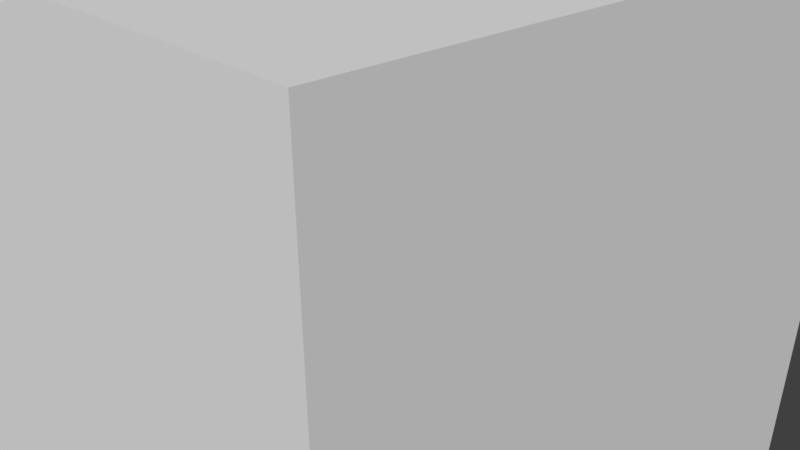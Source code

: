 # Source: MazeParts.blend  (saved by Blender 2.79.0; exported with 4.5.12 LTS)
import bpy
from mathutils import Matrix  # noqa: F401  (used for matrix-valued properties, if any)

bpy.ops.wm.read_factory_settings(use_empty=True)
scene = bpy.context.scene
scene.name = 'Scene'

# ---- collections
col_collection_1 = bpy.data.collections.new('Collection 1'); scene.collection.children.link(col_collection_1)

# ---- world
world_world = bpy.data.worlds.new('World'); scene.world = world_world
world_world.color = (0.05088, 0.05088, 0.05088)
world_world.use_sun_shadow = False
world_world.sun_shadow_jitter_overblur = 0.0
world_world.cycles.sampling_method = 'MANUAL'

# ---- cameras
cam_camera = bpy.data.cameras.new('Camera')
cam_camera.clip_end = 100.0
cam_camera.lens = 35.0
cam_camera.sensor_width = 32.0
cam_camera.sensor_height = 18.0
cam_camera.ortho_scale = 7.314
cam_camera.dof.focus_distance = 0.0
cam_camera.dof.aperture_fstop = 128.0

# ---- meshes
me_cube = bpy.data.meshes.new('Cube')
me_cube.from_pydata([(-1.0, -2.0, -1.0), (-1.0, -2.0, 1.0), (-1.0, 0.0, -1.0), (-1.0, 0.0, 1.0), (1.0, -2.0, -1.0), (1.0, -2.0, 1.0), (1.0, 0.0, -1.0), (1.0, 0.0, 1.0)], [], [(0, 1, 3, 2), (2, 3, 7, 6), (6, 7, 5, 4), (4, 5, 1, 0), (2, 6, 4, 0), (7, 3, 1, 5)])
me_cube.use_remesh_preserve_volume = False
me_cube.use_remesh_preserve_attributes = False
me_cube.use_mirror_vertex_groups = False
me_cube.update()
me_cube_008 = bpy.data.meshes.new('Cube.008')
me_cube_008.from_pydata([(0.1917, 0.475, -2.533e-07), (0.1917, 0.25, -2.533e-07), (0.475, 0.25, 0.05833), (0.25, 0.475, 0.0), (0.25, 0.475, 0.05833), (0.1917, 0.25, 0.05833), (0.25, 0.25, 0.05833), (0.25, 0.1917, 0.05833), (0.25, 0.1917, -0.225), (0.25, 0.25, -0.225), (0.1917, 0.25, -0.225), (0.1917, 0.1917, -0.225), (0.475, 0.25, -2.533e-07), (0.475, 0.1917, -2.533e-07), (0.475, 0.1917, 0.05833), (0.475, 0.1917, -0.225), (0.475, 0.25, -0.225), (0.475, 0.475, 0.05833), (0.1917, 0.475, 0.05833), (0.25, 0.475, -0.225), (0.1917, 0.475, -0.225), (0.475, 0.475, -2.533e-07), (0.475, 0.475, -0.225), (0.25, 0.1917, -2.384e-07), (0.1917, 0.1917, -2.384e-07)], [], [(6, 2, 17, 4), (24, 1, 10, 11), (12, 16, 22, 21), (9, 10, 20, 19), (6, 7, 14, 2), (10, 9, 8, 11), (12, 2, 14, 13), (12, 13, 15, 16), (2, 12, 21, 17), (8, 9, 16, 15), (0, 3, 19, 20), (3, 4, 17, 21), (0, 18, 4, 3), (19, 3, 21, 22), (10, 1, 0, 20), (16, 9, 19, 22), (5, 6, 4, 18), (1, 5, 18, 0), (8, 15, 13, 23), (11, 8, 23, 24), (13, 14, 7, 23)])
me_cube_008.use_remesh_preserve_volume = False
me_cube_008.use_remesh_preserve_attributes = False
me_cube_008.use_mirror_vertex_groups = False
me_cube_008.update()
me_cube_007 = bpy.data.meshes.new('Cube.007')
me_cube_007.from_pydata([(0.25, 0.1917, 0.05833), (0.25, -0.1917, 0.05833), (0.1917, -0.1917, -0.225), (0.1917, 0.1917, -0.225), (0.475, 0.1917, -2.533e-07), (0.475, -0.1917, -2.533e-07), (0.475, 0.1917, 0.05833), (0.475, -0.1917, 0.05833), (0.25, 0.1917, -2.384e-07), (0.1917, 0.1917, -2.384e-07), (0.1917, -0.1917, -2.384e-07), (0.25, -0.1917, -2.533e-07), (0.475, -0.1917, -0.225), (0.25, -0.1917, -0.225), (0.25, 0.1917, -0.225), (0.475, 0.1917, -0.225)], [], [(3, 14, 13, 2), (10, 9, 3, 2), (4, 6, 7, 5), (4, 5, 12, 15), (0, 1, 7, 6), (15, 14, 8, 4), (14, 3, 9, 8), (6, 4, 8, 0), (13, 12, 5, 11), (2, 13, 11, 10), (5, 7, 1, 11), (12, 13, 14, 15)])
me_cube_007.use_remesh_preserve_volume = False
me_cube_007.use_remesh_preserve_attributes = False
me_cube_007.use_mirror_vertex_groups = False
me_cube_007.update()
me_cube_006 = bpy.data.meshes.new('Cube.006')
me_cube_006.from_pydata([(0.25, -0.3083, -2.533e-07), (0.1917, -0.3083, -2.533e-07), (0.25, -0.25, 0.05833), (0.25, -0.1917, 0.05833), (0.25, -0.3083, 0.05833), (0.25, -0.3083, -0.225), (0.25, -0.25, -0.225), (0.1917, -0.25, -0.225), (0.25, -0.1917, -0.225), (0.1917, -0.1917, -0.225), (0.1917, -0.3083, -0.225), (0.475, -0.3083, -2.533e-07), (0.475, -0.25, -2.533e-07), (0.475, -0.25, 0.05833), (0.475, -0.1917, -0.225), (0.475, -0.1917, -2.533e-07), (0.475, -0.25, -0.225), (0.475, -0.1917, 0.05833), (0.475, -0.3083, -0.225), (0.475, -0.3083, 0.05833), (0.1917, -0.1917, -2.384e-07), (0.25, -0.1917, -2.533e-07), (0.1917, -0.25, -2.384e-07)], [], [(2, 4, 19, 13), (0, 1, 10, 5), (4, 0, 11, 19), (3, 2, 13, 17), (9, 8, 6, 7), (7, 6, 5, 10), (5, 6, 16, 18), (0, 5, 18, 11), (15, 12, 16, 14), (12, 13, 19, 11), (15, 17, 13, 12), (12, 11, 18, 16), (6, 8, 14, 16), (14, 8, 21, 15), (8, 9, 20, 21), (17, 15, 21, 3), (7, 10, 1, 22), (9, 7, 22, 20)])
me_cube_006.use_remesh_preserve_volume = False
me_cube_006.use_remesh_preserve_attributes = False
me_cube_006.use_mirror_vertex_groups = False
me_cube_006.update()
me_cube_005 = bpy.data.meshes.new('Cube.005')
me_cube_005.from_pydata([(-0.1917, -0.3083, -2.533e-07), (0.1917, -0.3083, -2.533e-07), (0.1917, -0.25, -0.225), (-0.1917, -0.25, -0.225), (-0.1917, -0.1917, -0.225), (0.1917, -0.1917, -0.225), (-0.1917, -0.3083, -0.225), (0.1917, -0.3083, -0.225), (0.1917, -0.25, -2.384e-07), (-0.1917, -0.25, -2.384e-07), (-0.1917, -0.1917, -2.384e-07), (0.1917, -0.1917, -2.384e-07)], [], [(1, 0, 6, 7), (5, 2, 3, 4), (2, 7, 6, 3), (10, 11, 5, 4), (3, 6, 0, 9), (2, 5, 11, 8), (7, 2, 8, 1), (4, 3, 9, 10)])
me_cube_005.use_remesh_preserve_volume = False
me_cube_005.use_remesh_preserve_attributes = False
me_cube_005.use_mirror_vertex_groups = False
me_cube_005.update()
me_cube_004 = bpy.data.meshes.new('Cube.004')
me_cube_004.from_pydata([(-0.25, -0.1917, -0.225), (-0.3083, -0.25, -2.533e-07), (-0.25, -0.1917, -2.533e-07), (-0.3083, -0.1917, -2.533e-07), (-0.25, -0.3083, -2.533e-07), (-0.3083, -0.3083, -2.533e-07), (-0.1917, -0.3083, -2.533e-07), (-0.1917, -0.25, -0.225), (-0.1917, -0.1917, -0.225), (-0.1917, -0.3083, -0.225), (-0.25, -0.25, -0.225), (-0.3083, -0.25, -0.225), (-0.3083, -0.1917, -0.225), (-0.25, -0.3083, -0.225), (-0.3083, -0.3083, -0.225), (-0.1917, -0.25, -2.384e-07), (-0.1917, -0.1917, -2.384e-07)], [], [(2, 16, 8, 0), (3, 2, 0, 12), (5, 1, 11, 14), (12, 0, 10, 11), (0, 8, 7, 10), (10, 7, 9, 13), (11, 10, 13, 14), (6, 4, 13, 9), (4, 5, 14, 13), (1, 3, 12, 11), (9, 7, 15, 6), (7, 8, 16, 15)])
me_cube_004.use_remesh_preserve_volume = False
me_cube_004.use_remesh_preserve_attributes = False
me_cube_004.use_mirror_vertex_groups = False
me_cube_004.update()
me_cube_003 = bpy.data.meshes.new('Cube.003')
me_cube_003.from_pydata([(-0.1447, 0.1447, -5.215e-08), (-0.1447, -0.1447, -5.215e-08), (0.1447, 0.1447, -5.215e-08), (0.1447, -0.1447, -5.215e-08), (-0.1447, 0.1447, -0.025), (-0.1447, -0.1447, -0.025), (0.1447, 0.1447, -0.025), (0.1447, -0.1447, -0.025)], [], [(3, 1, 5, 7), (6, 7, 5, 4), (2, 3, 7, 6), (0, 2, 6, 4), (1, 0, 4, 5)])
me_cube_003.use_remesh_preserve_volume = False
me_cube_003.use_remesh_preserve_attributes = False
me_cube_003.use_mirror_vertex_groups = False
me_cube_003.update()
me_cube_002 = bpy.data.meshes.new('Cube.002')
me_cube_002.from_pydata([], [], [])
me_cube_002.use_remesh_preserve_volume = False
me_cube_002.use_remesh_preserve_attributes = False
me_cube_002.use_mirror_vertex_groups = False
me_cube_002.update()
me_cube_001 = bpy.data.meshes.new('Cube.001')
me_cube_001.from_pydata([(-1.0, -1.0, -1.0), (-1.0, -1.0, 1.0), (-1.0, 1.0, -1.0), (-1.0, 1.0, 1.0), (1.0, -1.0, -1.0), (1.0, -1.0, 1.0), (1.0, 1.0, 1.0), (0.5, 1.0, -1.0), (0.0, 1.0, -1.0), (-0.5, 1.0, -1.0), (-0.5, 1.0, 1.0), (0.0, 1.0, 1.0), (0.5, 1.0, 1.0), (-0.5, -1.0, -1.0), (0.0, -1.0, -1.0), (0.5, -1.0, -1.0), (0.5, -1.0, 1.0), (0.0, -1.0, 1.0), (-0.5, -1.0, 1.0), (-1.0, 0.5, -1.0), (-1.0, 0.0, -1.0), (-1.0, -0.5, -1.0), (-1.0, -0.5, 1.0), (-1.0, 0.0, 1.0), (-1.0, 0.5, 1.0), (1.0, -0.5, -1.0), (1.0, 0.0, -1.0), (1.0, 0.5, 1.0), (1.0, 0.0, 1.0), (1.0, -0.5, 1.0), (0.5, 0.5, 1.0), (0.5, 0.0, 1.0), (0.5, -0.5, 1.0), (0.0, 0.5, 1.0), (0.0, 0.0, 1.0), (0.0, -0.5, 1.0), (-0.5, 0.5, 1.0), (-0.5, 0.0, 1.0), (-0.5, -0.5, 1.0), (-0.5, 0.5, -1.0), (-0.5, 0.0, -1.0), (-0.5, -0.5, -1.0), (0.0, 0.5, -1.0), (0.0, 0.0, -1.0), (0.0, -0.5, -1.0), (0.5, 0.0, -1.0), (0.5, -0.5, -1.0), (-1.0, -1.0, -0.5), (-1.0, -1.0, 0.0), (-1.0, -1.0, 0.5), (-1.0, 1.0, 0.5), (-1.0, 1.0, 0.0), (-1.0, 1.0, -0.5), (1.0, 1.0, 0.5), (1.0, 1.0, 0.0), (1.0, 1.0, -0.5), (1.0, -1.0, 0.5), (1.0, -1.0, 0.0), (1.0, -1.0, -0.5), (0.5, -1.0, 0.5), (0.5, -1.0, 0.0), (0.5, -1.0, -0.5), (0.0, -1.0, 0.5), (0.0, -1.0, 0.0), (0.0, -1.0, -0.5), (-0.5, -1.0, 0.5), (-0.5, -1.0, 0.0), (-0.5, -1.0, -0.5), (-0.5, 1.0, 0.5), (-0.5, 1.0, 0.0), (-0.5, 1.0, -0.5), (0.0, 1.0, 0.5), (0.0, 1.0, 0.0), (0.0, 1.0, -0.5), (0.5, 1.0, 0.5), (0.5, 1.0, 0.0), (0.5, 1.0, -0.5), (1.0, 0.5, 0.5), (1.0, 0.5, 0.0), (1.0, 0.5, -0.5), (1.0, 0.0, 0.5), (1.0, 0.0, 0.0), (1.0, 0.0, -0.5), (1.0, -0.5, 0.5), (1.0, -0.5, 0.0), (1.0, -0.5, -0.5), (-1.0, -0.5, 0.5), (-1.0, -0.5, 0.0), (-1.0, -0.5, -0.5), (-1.0, 0.0, 0.5), (-1.0, 0.0, 0.0), (-1.0, 0.0, -0.5), (-1.0, 0.5, 0.5), (-1.0, 0.5, 0.0), (-1.0, 0.5, -0.5), (-0.08333, 1.0, -1.0), (0.08333, -0.5, 1.0), (-0.4167, 1.0, -1.0), (-0.4167, 1.0, 1.0), (0.4167, 0.0, 1.0), (-0.08333, 1.0, 1.0), (-0.4167, -1.0, -1.0), (0.08333, 0.0, 1.0), (0.4167, 0.5, 1.0), (-0.08333, -1.0, -1.0), (-0.08333, -1.0, 1.0), (-0.4167, -1.0, 1.0), (-0.08333, 0.5, -1.0), (0.08333, 0.5, 1.0), (0.08333, -0.5, -1.0), (-0.4167, 0.5, -1.0), (-0.08333, 0.0, -1.0), (0.4167, -0.5, -1.0), (-0.4167, 0.0, -1.0), (-0.08333, -0.5, -1.0), (0.08333, 0.0, -1.0), (-0.4167, -0.5, -1.0), (-0.4167, 0.5, 1.0), (0.4167, 0.0, -1.0), (0.08333, 0.5, -1.0), (-0.08333, 0.5, 1.0), (-0.4167, 0.0, 1.0), (-0.08333, 0.0, 1.0), (-0.4167, -0.5, 1.0), (0.4167, 0.5, -1.0), (0.08333, -1.0, 1.0), (-0.08333, -0.5, 1.0), (-0.4167, 1.0, -0.5), (0.4167, -1.0, 1.0), (-0.08333, 1.0, -0.5), (-0.4167, 1.0, 0.0), (0.4167, -1.0, -1.0), (-0.08333, 1.0, 0.0), (-0.4167, 1.0, 0.5), (0.08333, -1.0, -1.0), (0.4167, 1.0, 1.0), (-0.08333, 1.0, 0.5), (-0.08333, -1.0, -0.5), (-0.4167, -1.0, -0.5), (-0.08333, -1.0, 0.0), (0.08333, 1.0, 1.0), (0.08333, 1.0, -1.0), (-0.4167, -1.0, 0.0), (-0.08333, -1.0, 0.5), (0.4167, 1.0, -1.0), (-0.4167, -1.0, 0.5), (0.4167, -0.5, 1.0), (0.08333, 1.0, -0.5), (0.4167, 1.0, -0.5), (0.08333, 1.0, 0.0), (0.4167, 1.0, 0.0), (0.08333, 1.0, 0.5), (0.4167, 1.0, 0.5), (0.4167, -1.0, -0.5), (0.08333, -1.0, -0.5), (0.4167, -1.0, 0.0), (0.08333, -1.0, 0.0), (0.4167, -1.0, 0.5), (0.08333, -1.0, 0.5), (0.5833, 1.0, 1.0), (-0.9167, -0.5, 1.0), (0.9167, 1.0, 1.0), (0.5833, -1.0, -1.0), (-0.5833, 0.0, 1.0), (0.5, 0.9167, -1.0), (0.0, 0.5833, -1.0), (0.9167, -1.0, -1.0), (0.9167, 1.0, -1.0), (-0.9167, 0.0, 1.0), (-0.5833, 0.5, 1.0), (0.5833, 1.0, -1.0), (0.9167, -1.0, 1.0), (0.0, 0.9167, -1.0), (0.5833, -1.0, 1.0), (0.5833, 0.5, 1.0), (-0.9167, 0.5, 1.0), (-0.9167, -0.5, -1.0), (-0.5, 0.5833, -1.0), (0.9167, 0.5, 1.0), (0.5833, 0.0, 1.0), (-0.5833, -0.5, -1.0), (0.9167, 0.0, 1.0), (0.5833, -0.5, 1.0), (-0.9167, 0.0, -1.0), (-0.5, 0.9167, -1.0), (0.9167, -0.5, 1.0), (-0.5, 0.5833, 1.0), (-0.5833, 0.0, -1.0), (-0.9167, 0.5, -1.0), (0.5833, 0.5, -1.0), (0.9167, 0.0, -1.0), (0.5833, 0.0, -1.0), (0.9167, -0.5, -1.0), (-0.5833, 0.5, -1.0), (-0.5833, -1.0, -1.0), (-0.5, 0.9167, 1.0), (0.5833, -0.5, -1.0), (0.9167, -1.0, -0.5), (0.0, 0.5833, 1.0), (-0.9167, -1.0, -1.0), (0.5833, -1.0, -0.5), (0.9167, -1.0, 0.0), (-0.5833, 1.0, 1.0), (0.5833, -1.0, 0.0), (0.9167, -1.0, 0.5), (0.0, 0.9167, 1.0), (-0.9167, 1.0, 1.0), (-0.9167, -1.0, 1.0), (0.5833, -1.0, 0.5), (0.5833, 1.0, -0.5), (0.5, 0.5833, 1.0), (0.9167, 1.0, -0.5), (0.5833, 1.0, 0.0), (-0.5833, -1.0, 1.0), (-0.9167, 1.0, -1.0), (0.9167, 1.0, 0.0), (0.5833, 1.0, 0.5), (0.5, 0.9167, 1.0), (1.0, 0.5833, 1.0), (-0.5833, 1.0, -1.0), (0.9167, 1.0, 0.5), (-0.5833, -0.5, 1.0), (-0.9167, 1.0, -0.5), (1.0, 0.9167, 1.0), (-0.5833, 1.0, -0.5), (-0.9167, 1.0, 0.0), (-1.0, 0.5833, -1.0), (-0.5833, 1.0, 0.0), (-0.9167, 1.0, 0.5), (-1.0, 0.9167, -1.0), (-0.5833, 1.0, 0.5), (-0.5833, -1.0, -0.5), (-0.9167, -1.0, -0.5), (-0.5833, -1.0, 0.0), (-1.0, 0.9167, 1.0), (-0.9167, -1.0, 0.0), (-0.5833, -1.0, 0.5), (-1.0, 0.5833, 1.0), (-0.9167, -1.0, 0.5), (0.5, 0.5833, -1.0), (1.0, 0.9167, -0.5), (1.0, 0.5833, -0.5), (1.0, 0.9167, 0.0), (1.0, 0.5833, 0.0), (1.0, 0.9167, 0.5), (1.0, 0.5833, 0.5), (-1.0, 0.5833, -0.5), (-1.0, 0.9167, -0.5), (-1.0, 0.5833, 0.0), (-1.0, 0.9167, 0.0), (-1.0, 0.5833, 0.5), (-1.0, 0.9167, 0.5), (-0.08333, 0.9167, 1.0), (-0.08333, 0.5833, 1.0), (-0.4167, 0.9167, 1.0), (-0.4167, 0.5833, 1.0), (-0.4167, 0.9167, -1.0), (-0.4167, 0.5833, -1.0), (-0.08333, 0.9167, -1.0), (-0.08333, 0.5833, -1.0), (0.4167, 0.9167, 1.0), (0.4167, 0.5833, 1.0), (0.08333, 0.9167, 1.0), (0.08333, 0.5833, 1.0), (0.08333, 0.9167, -1.0), (0.08333, 0.5833, -1.0), (0.4167, 0.9167, -1.0), (0.4167, 0.5833, -1.0), (0.5833, 0.9167, -1.0), (0.5833, 0.5833, -1.0), (0.9167, 0.9167, -1.0), (0.9167, 0.9167, 1.0), (0.9167, 0.5833, 1.0), (0.5833, 0.9167, 1.0), (0.5833, 0.5833, 1.0), (-0.5833, 0.9167, 1.0), (-0.5833, 0.5833, 1.0), (-0.9167, 0.9167, 1.0), (-0.9167, 0.5833, 1.0), (-0.9167, 0.9167, -1.0), (-0.9167, 0.5833, -1.0), (-0.5833, 0.9167, -1.0), (-0.5833, 0.5833, -1.0), (-1.0, 0.4167, -1.0), (-0.08333, -0.08333, -1.0), (-0.4167, -0.4167, -1.0), (-1.0, 0.08333, -1.0), (-1.0, 0.08333, 1.0), (-0.4167, -0.08333, -1.0), (-1.0, 0.4167, 1.0), (1.0, 0.08333, -1.0), (-0.4167, -0.4167, 1.0), (1.0, 0.4167, -1.0), (1.0, 0.4167, 1.0), (-0.4167, -0.08333, 1.0), (-0.08333, -0.4167, 1.0), (1.0, 0.08333, 1.0), (0.5, 0.4167, 1.0), (0.5, 0.08333, 1.0), (0.0, 0.4167, 1.0), (-0.08333, -0.08333, 1.0), (1.0, -0.4167, 0.5), (0.0, 0.08333, 1.0), (-0.5, 0.4167, 1.0), (1.0, -0.08333, 0.5), (-0.5, 0.08333, 1.0), (-0.5, 0.4167, -1.0), (1.0, -0.4167, 0.0), (-0.5, 0.08333, -1.0), (0.0, 0.4167, -1.0), (1.0, -0.08333, 0.0), (1.0, -0.4167, -0.5), (0.0, 0.08333, -1.0), (0.5, 0.4167, -1.0), (0.5, 0.08333, -1.0), (-1.0, 0.08333, -0.5), (1.0, -0.08333, -0.5), (-1.0, -0.08333, 0.5), (-1.0, 0.4167, -0.5), (-1.0, 0.08333, 0.0), (-1.0, -0.4167, 0.5), (-1.0, 0.4167, 0.0), (-1.0, 0.08333, 0.5), (-1.0, -0.08333, 0.0), (-1.0, 0.4167, 0.5), (1.0, 0.4167, -0.5), (-1.0, -0.4167, 0.0), (-1.0, -0.08333, -0.5), (1.0, 0.08333, -0.5), (1.0, 0.4167, 0.0), (1.0, 0.08333, 0.0), (1.0, 0.4167, 0.5), (-1.0, -0.4167, -0.5), (0.5, -0.4167, -1.0), (1.0, 0.08333, 0.5), (-0.08333, 0.4167, 1.0), (0.5, -0.08333, -1.0), (-0.08333, 0.08333, 1.0), (-0.4167, 0.4167, 1.0), (0.0, -0.4167, -1.0), (-0.4167, 0.08333, 1.0), (-0.4167, 0.4167, -1.0), (0.0, -0.08333, -1.0), (-0.5, -0.4167, -1.0), (-0.4167, 0.08333, -1.0), (-0.08333, 0.4167, -1.0), (-0.08333, 0.08333, -1.0), (0.4167, 0.4167, 1.0), (-0.5, -0.08333, -1.0), (-0.5, -0.4167, 1.0), (0.4167, 0.08333, 1.0), (0.08333, 0.4167, 1.0), (-0.5, -0.08333, 1.0), (0.08333, 0.08333, 1.0), (0.08333, 0.4167, -1.0), (0.0, -0.4167, 1.0), (0.08333, 0.08333, -1.0), (0.4167, 0.4167, -1.0), (0.0, -0.08333, 1.0), (0.5, -0.4167, 1.0), (0.4167, 0.08333, -1.0), (0.5833, 0.4167, -1.0), (0.5833, 0.08333, -1.0), (0.9167, 0.4167, -1.0), (0.5, -0.08333, 1.0), (1.0, -0.4167, 1.0), (0.9167, 0.08333, -1.0), (0.9167, 0.4167, 1.0), (1.0, -0.08333, 1.0), (0.9167, 0.08333, 1.0), (0.5833, 0.4167, 1.0), (1.0, -0.08333, -1.0), (0.5833, 0.08333, 1.0), (-0.5833, 0.4167, 1.0), (1.0, -0.4167, -1.0), (-1.0, -0.08333, 1.0), (-0.5833, 0.08333, 1.0), (-0.9167, 0.4167, 1.0), (-0.9167, 0.08333, 1.0), (-0.9167, 0.4167, -1.0), (-1.0, -0.4167, 1.0), (-1.0, -0.4167, -1.0), (-0.9167, 0.08333, -1.0), (-0.5833, 0.4167, -1.0), (-1.0, -0.08333, -1.0), (-0.5833, 0.08333, -1.0), (-0.08333, -0.4167, -1.0), (0.4167, -0.08333, 1.0), (0.4167, -0.4167, 1.0), (0.08333, -0.08333, 1.0), (0.08333, -0.4167, 1.0), (0.08333, -0.08333, -1.0), (0.08333, -0.4167, -1.0), (0.4167, -0.08333, -1.0), (0.4167, -0.4167, -1.0), (0.5833, -0.08333, -1.0), (0.5833, -0.4167, -1.0), (0.9167, -0.08333, -1.0), (0.9167, -0.4167, -1.0), (0.9167, -0.08333, 1.0), (0.9167, -0.4167, 1.0), (0.5833, -0.08333, 1.0), (0.5833, -0.4167, 1.0), (-0.5833, -0.08333, 1.0), (-0.5833, -0.4167, 1.0), (-0.9167, -0.08333, 1.0), (-0.9167, -0.4167, 1.0), (-0.9167, -0.08333, -1.0), (-0.9167, -0.4167, -1.0), (-0.5833, -0.08333, -1.0), (-0.5833, -0.4167, -1.0), (-1.0, -0.5833, -1.0), (-1.0, -0.9167, -1.0), (1.0, -0.5833, 1.0), (1.0, -0.9167, 1.0), (0.5, -0.5833, 1.0), (0.5, -0.9167, 1.0), (0.0, -0.5833, 1.0), (0.0, -0.9167, 1.0), (-0.5, -0.5833, 1.0), (-0.5, -0.9167, 1.0), (-0.5, -0.5833, -1.0), (-0.5, -0.9167, -1.0), (0.0, -0.5833, -1.0), (0.0, -0.9167, -1.0), (0.5, -0.5833, -1.0), (0.5, -0.9167, -1.0), (-1.0, -0.9167, 1.0), (-1.0, -0.5833, 1.0), (1.0, -0.9167, -1.0), (1.0, -0.5833, -1.0), (-1.0, -0.9167, -0.5), (-1.0, -0.5833, -0.5), (-1.0, -0.9167, 0.0), (-1.0, -0.5833, 0.0), (-1.0, -0.9167, 0.5), (-1.0, -0.5833, 0.5), (1.0, -0.5833, -0.5), (1.0, -0.9167, -0.5), (1.0, -0.5833, 0.0), (1.0, -0.9167, 0.0), (1.0, -0.5833, 0.5), (1.0, -0.9167, 0.5), (-0.4167, -0.5833, -1.0), (-0.4167, -0.9167, -1.0), (-0.08333, -0.5833, -1.0), (-0.08333, -0.9167, -1.0), (-0.08333, -0.5833, 1.0), (-0.08333, -0.9167, 1.0), (-0.4167, -0.5833, 1.0), (-0.4167, -0.9167, 1.0), (0.08333, -0.5833, -1.0), (0.08333, -0.9167, -1.0), (0.4167, -0.5833, -1.0), (0.4167, -0.9167, -1.0), (0.4167, -0.5833, 1.0), (0.4167, -0.9167, 1.0), (0.08333, -0.5833, 1.0), (0.08333, -0.9167, 1.0), (0.9167, -0.5833, 1.0), (0.9167, -0.9167, 1.0), (0.5833, -0.5833, 1.0), (0.5833, -0.9167, 1.0), (0.5833, -0.5833, -1.0), (0.5833, -0.9167, -1.0), (0.9167, -0.5833, -1.0), (0.9167, -0.9167, -1.0), (-0.9167, -0.5833, -1.0), (-0.9167, -0.9167, -1.0), (-0.5833, -0.5833, -1.0), (-0.5833, -0.9167, -1.0), (-0.5833, -0.5833, 1.0), (-0.5833, -0.9167, 1.0), (-0.9167, -0.5833, 1.0), (-0.9167, -0.9167, 1.0), (-1.0, -1.0, 0.5833), (-1.0, -1.0, 0.9167), (-1.0, 1.0, 0.9167), (-0.9167, -1.0, 0.4167), (0.9167, -1.0, 0.08333), (0.9167, -1.0, -0.08333), (-1.0, 1.0, 0.5833), (1.0, 1.0, 0.9167), (-0.5833, -1.0, -0.4167), (0.9167, -1.0, -0.5833), (0.9167, -1.0, 0.4167), (1.0, 1.0, 0.5833), (1.0, -1.0, 0.9167), (0.9167, 1.0, 0.08333), (0.9167, 1.0, -0.9167), (1.0, -1.0, 0.5833), (0.5, -1.0, 0.9167), (-0.5833, -1.0, -0.08333), (0.9167, 1.0, 0.4167), (-0.9167, 1.0, 0.08333), (0.5, -1.0, 0.5833), (0.0, -1.0, 0.9167), (-0.9167, -1.0, -0.4167), (0.0, -1.0, 0.5833), (-0.5, -1.0, 0.9167), (-0.9167, 1.0, 0.4167), (0.5833, 1.0, 0.08333), (0.9167, 1.0, -0.5833), (-0.5, -1.0, 0.5833), (-0.5, 1.0, 0.9167), (-0.9167, -1.0, -0.08333), (0.9167, 1.0, -0.4167), (0.5833, 1.0, 0.4167), (-0.5, 1.0, 0.5833), (0.0, 1.0, 0.9167), (0.4167, 1.0, 0.08333), (0.5833, 1.0, -0.9167), (0.0, 1.0, 0.5833), (0.5, 1.0, 0.9167), (0.4167, 1.0, 0.4167), (0.4167, -1.0, 0.08333), (0.5, 1.0, 0.5833), (1.0, 0.5, 0.9167), (0.9167, 1.0, -0.08333), (0.5833, 1.0, -0.4167), (1.0, 0.5, 0.5833), (1.0, 0.0, 0.9167), (0.4167, -1.0, 0.4167), (-0.08333, 1.0, 0.08333), (0.5833, 1.0, -0.5833), (1.0, 0.0, 0.5833), (1.0, -0.5, 0.9167), (-0.5833, -1.0, -0.9167), (0.5833, 1.0, -0.08333), (-0.08333, 1.0, 0.4167), (1.0, -0.5, 0.5833), (-1.0, -0.5, 0.9167), (0.08333, -1.0, 0.08333), (0.4167, 1.0, -0.4167), (-1.0, -0.5, 0.5833), (-1.0, 0.0, 0.9167), (0.08333, -1.0, 0.4167), (-0.4167, 1.0, 0.08333), (-1.0, 0.0, 0.5833), (-1.0, 0.5, 0.9167), (0.4167, 1.0, -0.08333), (0.08333, 1.0, -0.4167), (-1.0, 0.5, 0.5833), (-0.4167, 1.0, 0.9167), (-0.4167, 1.0, 0.4167), (-0.4167, -1.0, 0.08333), (-0.5833, -1.0, -0.5833), (-0.4167, 1.0, 0.5833), (-0.08333, 1.0, 0.9167), (-0.9167, -1.0, -0.9167), (-0.4167, -1.0, 0.4167), (-0.08333, 1.0, 0.5833), (-0.08333, -1.0, 0.9167), (0.08333, 1.0, 0.08333), (0.08333, 1.0, -0.08333), (-0.08333, 1.0, -0.4167), (-0.08333, -1.0, 0.5833), (-0.4167, -1.0, 0.9167), (0.08333, 1.0, 0.4167), (-0.08333, -1.0, 0.08333), (-0.4167, -1.0, 0.5833), (0.08333, 1.0, 0.9167), (-0.9167, -1.0, -0.5833), (-0.08333, 1.0, -0.08333), (0.08333, 1.0, 0.5833), (0.4167, 1.0, 0.9167), (-0.08333, -1.0, 0.4167), (-1.0, 0.5, 0.08333), (-0.4167, 1.0, -0.4167), (0.4167, 1.0, 0.5833), (0.4167, -1.0, 0.9167), (0.4167, 1.0, -0.9167), (-1.0, 0.5, 0.4167), (0.4167, -1.0, 0.5833), (0.08333, -1.0, 0.9167), (-1.0, 0.0, 0.08333), (-0.4167, 1.0, -0.08333), (0.08333, -1.0, 0.5833), (0.9167, -1.0, 0.9167), (0.4167, -1.0, -0.4167), (-1.0, 0.0, 0.4167), (-1.0, -0.5, 0.08333), (0.9167, -1.0, 0.5833), (0.5833, -1.0, 0.9167), (0.4167, 1.0, -0.5833), (0.08333, 1.0, -0.9167), (0.5833, -1.0, 0.5833), (0.5833, 1.0, 0.9167), (-1.0, -0.5, 0.4167), (1.0, -0.5, 0.08333), (0.4167, -1.0, -0.08333), (0.5833, 1.0, 0.5833), (0.9167, 1.0, 0.9167), (0.08333, -1.0, -0.4167), (1.0, -0.5, 0.4167), (0.9167, 1.0, 0.5833), (-0.9167, 1.0, 0.9167), (1.0, 0.0, 0.08333), (-0.9167, 1.0, 0.5833), (-0.5833, 1.0, 0.9167), (0.08333, -1.0, -0.08333), (1.0, 0.0, 0.4167), (1.0, 0.5, 0.08333), (-0.5833, 1.0, 0.5833), (-0.5833, -1.0, 0.9167), (-0.4167, -1.0, -0.4167), (0.08333, 1.0, -0.5833), (-0.08333, 1.0, -0.9167), (-0.5833, -1.0, 0.5833), (-0.9167, -1.0, 0.9167), (1.0, 0.5, 0.4167), (0.5, 1.0, 0.08333), (-0.9167, -1.0, 0.5833), (1.0, 0.9167, 0.9167), (-0.4167, -1.0, -0.08333), (-0.08333, -1.0, -0.4167), (0.5, 1.0, 0.4167), (1.0, 0.9167, 0.5833), (1.0, 0.5833, 0.9167), (0.0, 1.0, 0.08333), (1.0, 0.5833, 0.5833), (-1.0, 0.5833, 0.9167), (-0.08333, 1.0, -0.5833), (0.0, 1.0, 0.4167), (-0.5, 1.0, 0.08333), (-1.0, 0.5833, 0.5833), (-1.0, 0.9167, 0.9167), (-0.08333, -1.0, -0.08333), (-1.0, 0.5, -0.4167), (-0.4167, 1.0, -0.9167), (-1.0, 0.9167, 0.5833), (-1.0, 0.08333, 0.9167), (-0.5, 1.0, 0.4167), (-0.5, -1.0, 0.08333), (-1.0, 0.08333, 0.5833), (-1.0, 0.4167, 0.9167), (-1.0, 0.5, -0.08333), (-0.5, -1.0, 0.4167), (-1.0, 0.4167, 0.5833), (1.0, 0.4167, 0.9167), (0.0, -1.0, 0.08333), (-1.0, 0.0, -0.4167), (1.0, 0.4167, 0.5833), (1.0, 0.08333, 0.9167), (-0.4167, 1.0, -0.5833), (0.0, -1.0, 0.4167), (0.5, -1.0, 0.08333), (1.0, 0.08333, 0.5833), (-1.0, -0.4167, 0.9167), (-0.4167, -1.0, -0.9167), (-1.0, 0.0, -0.08333), (-1.0, -0.5, -0.4167), (-1.0, -0.4167, 0.5833), (-1.0, -0.08333, 0.9167), (0.5, -1.0, 0.4167), (1.0, -1.0, 0.08333), (-1.0, -0.08333, 0.5833), (1.0, -0.08333, 0.9167), (1.0, -1.0, 0.4167), (1.0, -0.08333, 0.5833), (1.0, -0.4167, 0.9167), (1.0, 1.0, 0.08333), (-1.0, -0.5, -0.08333), (1.0, -0.5, -0.4167), (1.0, -0.4167, 0.5833), (-1.0, -0.9167, 0.9167), (-0.4167, -1.0, -0.5833), (1.0, 1.0, 0.4167), (-1.0, 1.0, 0.08333), (-1.0, -0.9167, 0.5833), (-1.0, -0.5833, 0.9167), (-0.08333, -1.0, -0.9167), (1.0, -0.5, -0.08333), (-1.0, -0.5833, 0.5833), (1.0, -0.5833, 0.9167), (-1.0, 1.0, 0.4167), (-1.0, -1.0, 0.4167), (1.0, 0.0, -0.4167), (1.0, -0.5833, 0.5833), (1.0, -0.9167, 0.9167), (-1.0, -1.0, 0.08333), (1.0, -0.9167, 0.5833), (-0.9167, -1.0, 0.08333), (0.5833, -1.0, 0.4167), (-0.08333, -1.0, -0.5833), (1.0, 0.0, -0.08333), (1.0, 0.5, -0.4167), (0.5833, -1.0, 0.08333), (-0.5833, -1.0, 0.4167), (0.4167, -1.0, -0.9167), (-0.5833, -1.0, 0.08333), (-0.5833, 1.0, 0.4167), (1.0, 0.5, -0.08333), (0.5, 1.0, -0.4167), (-0.5833, 1.0, 0.08333), (-1.0, 0.5833, 0.4167), (0.4167, -1.0, -0.5833), (0.08333, -1.0, -0.9167), (0.5, 1.0, -0.08333), (-1.0, 0.5833, 0.08333), (-1.0, 0.9167, 0.4167), (0.0, 1.0, -0.4167), (-1.0, 0.9167, 0.08333), (1.0, 0.9167, 0.4167), (0.0, 1.0, -0.08333), (-0.5, 1.0, -0.4167), (1.0, 0.9167, 0.08333), (1.0, 0.5833, 0.4167), (0.08333, -1.0, -0.5833), (-1.0, -1.0, -0.5833), (1.0, 0.5833, 0.08333), (1.0, 0.4167, 0.4167), (-0.5, 1.0, -0.08333), (-0.5, -1.0, -0.4167), (1.0, 0.4167, 0.08333), (1.0, 0.08333, 0.4167), (-1.0, -1.0, -0.9167), (-0.5, -1.0, -0.08333), (1.0, 0.08333, 0.08333), (-1.0, 0.08333, 0.4167), (0.0, -1.0, -0.4167), (-1.0, 0.5, -0.9167), (-1.0, 0.08333, 0.08333), (-1.0, 0.4167, 0.4167), (0.0, -1.0, -0.08333), (0.5, -1.0, -0.4167), (-1.0, 0.4167, 0.08333), (1.0, -0.08333, 0.4167), (-1.0, 0.5, -0.5833), (-1.0, 0.0, -0.9167), (1.0, -0.08333, 0.08333), (1.0, -0.4167, 0.4167), (0.5, -1.0, -0.08333), (1.0, -1.0, -0.4167), (1.0, -0.4167, 0.08333), (-1.0, -0.4167, 0.4167), (1.0, -1.0, -0.08333), (-1.0, -0.4167, 0.08333), (-1.0, -0.08333, 0.4167), (1.0, 1.0, -0.4167), (-1.0, 0.0, -0.5833), (-1.0, -0.5, -0.9167), (-1.0, -0.08333, 0.08333), (1.0, -0.5833, 0.4167), (1.0, 1.0, -0.08333), (-1.0, 1.0, -0.4167), (1.0, -0.5833, 0.08333), (1.0, -0.9167, 0.4167), (-1.0, -0.5, -0.5833), (1.0, -0.9167, 0.08333), (-1.0, -0.9167, 0.4167), (-1.0, 1.0, -0.08333), (-1.0, -1.0, -0.08333), (1.0, -0.5, -0.9167), (-1.0, -0.9167, 0.08333), (-1.0, -0.5833, 0.4167), (-1.0, -1.0, -0.4167), (-1.0, -0.5833, 0.08333), (0.9167, -1.0, -0.4167), (0.5833, -1.0, -0.08333), (1.0, -0.5, -0.5833), (1.0, 0.0, -0.9167), (0.5833, -1.0, -0.4167), (-0.9167, 1.0, -0.08333), (-0.9167, 1.0, -0.4167), (-0.5833, 1.0, -0.08333), (1.0, 0.0, -0.5833), (1.0, 0.5, -0.9167), (-0.5833, 1.0, -0.4167), (-1.0, 0.5833, -0.08333), (1.0, 0.5, -0.5833), (-1.0, 0.5833, -0.4167), (-1.0, 0.9167, -0.08333), (0.5, 1.0, -0.9167), (-1.0, 0.9167, -0.4167), (1.0, 0.9167, -0.08333), (0.5, 1.0, -0.5833), (0.0, 1.0, -0.9167), (1.0, 0.9167, -0.4167), (1.0, 0.5833, -0.08333), (1.0, 0.5833, -0.4167), (1.0, 0.4167, -0.08333), (0.0, 1.0, -0.5833), (-0.5, 1.0, -0.9167), (1.0, 0.4167, -0.4167), (1.0, 0.08333, -0.08333), (-0.5, 1.0, -0.5833), (1.0, 0.08333, -0.4167), (-1.0, 0.08333, -0.08333), (-0.5, -1.0, -0.9167), (-1.0, 0.08333, -0.4167), (-1.0, 0.4167, -0.08333), (-0.5, -1.0, -0.5833), (0.0, -1.0, -0.9167), (-1.0, 0.4167, -0.4167), (1.0, -0.08333, -0.08333), (1.0, -0.08333, -0.4167), (1.0, -0.4167, -0.08333), (0.0, -1.0, -0.5833), (0.5, -1.0, -0.9167), (1.0, -0.4167, -0.4167), (-1.0, -0.4167, -0.08333), (0.5, -1.0, -0.5833), (-1.0, -0.4167, -0.4167), (-1.0, -0.08333, -0.08333), (1.0, -1.0, -0.9167), (-1.0, -0.08333, -0.4167), (1.0, -0.5833, -0.08333), (1.0, -1.0, -0.5833), (1.0, 1.0, -0.9167), (1.0, -0.5833, -0.4167), (1.0, -0.9167, -0.08333), (1.0, -0.9167, -0.4167), (-1.0, -0.9167, -0.08333), (1.0, 1.0, -0.5833), (-1.0, 1.0, -0.9167), (-1.0, -0.9167, -0.4167), (-1.0, -0.5833, -0.08333), (-1.0, 1.0, -0.5833), (-1.0, -0.5833, -0.4167), (0.9167, -1.0, -0.9167), (0.5833, -1.0, -0.5833), (0.5833, -1.0, -0.9167), (-0.9167, 1.0, -0.5833), (-0.9167, 1.0, -0.9167), (-0.5833, 1.0, -0.5833), (-0.5833, 1.0, -0.9167), (-1.0, 0.5833, -0.5833), (-1.0, 0.5833, -0.9167), (-1.0, 0.9167, -0.5833), (-1.0, 0.9167, -0.9167), (1.0, 0.9167, -0.5833), (1.0, 0.9167, -0.9167), (1.0, 0.5833, -0.5833), (1.0, 0.5833, -0.9167), (1.0, 0.4167, -0.5833), (1.0, 0.4167, -0.9167), (1.0, 0.08333, -0.5833), (1.0, 0.08333, -0.9167), (-1.0, 0.08333, -0.5833), (-1.0, 0.08333, -0.9167), (-1.0, 0.4167, -0.5833), (-1.0, 0.4167, -0.9167), (1.0, -0.08333, -0.5833), (1.0, -0.08333, -0.9167), (1.0, -0.4167, -0.5833), (1.0, -0.4167, -0.9167), (-1.0, -0.4167, -0.5833), (-1.0, -0.4167, -0.9167), (-1.0, -0.08333, -0.5833), (-1.0, -0.08333, -0.9167), (1.0, -0.5833, -0.5833), (1.0, -0.5833, -0.9167), (1.0, -0.9167, -0.5833), (1.0, -0.9167, -0.9167), (-1.0, -0.9167, -0.5833), (-1.0, -0.9167, -0.9167), (-1.0, -0.5833, -0.5833), (-1.0, -0.5833, -0.9167), (0.5833, 0.5, -1.25), (0.5833, 0.5833, -1.25), (0.5833, 0.4167, -1.25)], [], [(626, 234, 3, 477), (592, 161, 6, 482), (679, 414, 5, 487), (609, 207, 1, 476), (466, 429, 4, 166), (474, 427, 1, 207), (462, 416, 16, 173), (458, 418, 17, 125), (450, 420, 18, 106), (470, 422, 13, 194), (446, 424, 14, 104), (454, 426, 15, 131), (583, 173, 16, 491), (574, 125, 17, 496), (557, 106, 18, 499), (599, 202, 10, 504), (548, 100, 11, 509), (565, 135, 12, 513), (360, 314, 45, 118), (394, 333, 46, 112), (259, 165, 42, 107), (346, 312, 43, 111), (386, 339, 44, 114), (282, 177, 39, 193), (385, 308, 40, 187), (410, 343, 41, 180), (255, 186, 36, 117), (340, 305, 37, 121), (291, 349, 38, 123), (263, 198, 33, 108), (353, 302, 34, 102), (390, 355, 35, 96), (274, 210, 30, 174), (372, 298, 31, 179), (402, 359, 32, 182), (278, 237, 24, 175), (378, 287, 23, 168), (406, 380, 22, 160), (366, 290, 26, 190), (398, 374, 25, 192), (618, 218, 27, 517), (643, 296, 28, 521), (660, 365, 29, 526), (670, 428, 22, 531), (653, 375, 23, 535), (635, 289, 24, 539), (841, 318, 94, 728), (791, 321, 93, 636), (723, 324, 92, 572), (849, 327, 91, 740), (804, 323, 90, 650), (738, 317, 89, 580), (857, 432, 88, 748), (817, 434, 87, 662), (755, 436, 86, 588), (845, 311, 85, 760), (797, 307, 84, 672), (731, 301, 83, 594), (837, 328, 82, 766), (785, 330, 81, 685), (715, 334, 80, 601), (833, 241, 79, 770), (779, 243, 78, 692), (707, 245, 77, 610), (584, 148, 76, 776), (540, 150, 75, 698), (514, 152, 74, 616), (622, 129, 73, 782), (563, 132, 72, 704), (529, 136, 71, 623), (825, 224, 70, 786), (765, 227, 69, 712), (691, 230, 68, 632), (666, 138, 67, 792), (614, 142, 66, 717), (550, 145, 65, 637), (708, 154, 64, 798), (600, 156, 63, 724), (536, 158, 62, 645), (821, 200, 61, 802), (759, 203, 60, 732), (683, 208, 59, 654), (562, 232, 47, 709), (505, 235, 48, 752), (478, 238, 49, 676), (853, 438, 58, 808), (811, 440, 57, 736), (747, 442, 56, 658), (502, 211, 55, 814), (518, 215, 54, 744), (493, 220, 53, 667), (829, 247, 52, 818), (772, 249, 51, 751), (700, 251, 50, 675), (645, 62, 143, 566), (392, 394, 112, 109), (566, 143, 145, 550), (724, 63, 139, 627), (339, 392, 109, 44), (261, 263, 108, 103), (627, 139, 142, 614), (798, 64, 137, 684), (210, 261, 103, 30), (684, 137, 138, 666), (350, 353, 102, 99), (632, 68, 133, 544), (544, 133, 136, 529), (298, 350, 99, 31), (712, 69, 130, 576), (576, 130, 132, 563), (786, 70, 127, 644), (388, 390, 96, 146), (644, 127, 129, 622), (355, 295, 126, 35), (359, 388, 146, 32), (571, 144, 141, 585), (295, 291, 123, 126), (302, 337, 122, 34), (782, 73, 147, 606), (337, 340, 121, 122), (554, 149, 150, 540), (198, 253, 120, 33), (253, 255, 117, 120), (704, 72, 149, 554), (343, 285, 116, 41), (285, 386, 114, 116), (308, 344, 113, 40), (558, 151, 152, 514), (344, 346, 111, 113), (177, 257, 110, 39), (623, 71, 151, 558), (257, 259, 107, 110), (504, 10, 98, 543), (697, 134, 131, 689), (802, 61, 153, 696), (543, 98, 100, 548), (496, 17, 105, 552), (593, 154, 153, 579), (552, 105, 106, 557), (732, 60, 155, 590), (422, 444, 101, 13), (444, 446, 104, 101), (532, 156, 155, 515), (418, 448, 105, 17), (448, 450, 106, 105), (654, 59, 157, 522), (312, 356, 115, 43), (356, 360, 118, 115), (165, 265, 119, 42), (265, 267, 124, 119), (509, 11, 140, 561), (569, 152, 151, 564), (491, 16, 128, 570), (577, 158, 157, 573), (424, 452, 134, 14), (452, 454, 131, 134), (416, 456, 128, 16), (456, 458, 125, 128), (616, 74, 216, 507), (408, 410, 180, 176), (501, 488, 215, 212), (167, 270, 268, 170), (698, 75, 212, 528), (276, 278, 175, 169), (381, 408, 176, 21), (519, 506, 211, 209), (776, 76, 209, 524), (186, 276, 169, 36), (511, 489, 167, 170), (376, 378, 168, 163), (658, 56, 204, 485), (7, 170, 268, 164), (479, 687, 203, 201), (305, 376, 163, 37), (736, 57, 201, 480), (758, 762, 200, 197), (164, 268, 269, 239), (808, 58, 197, 484), (10, 202, 275, 195), (404, 406, 160, 221), (820, 822, 162, 166), (333, 396, 196, 46), (823, 222, 224, 825), (349, 404, 221, 38), (398, 192, 196, 396), (195, 275, 276, 186), (314, 362, 191, 45), (818, 52, 222, 823), (366, 190, 191, 362), (763, 225, 227, 765), (751, 51, 225, 763), (365, 400, 185, 29), (202, 206, 277, 275), (402, 182, 185, 400), (296, 369, 181, 28), (500, 228, 230, 691), (372, 179, 181, 369), (218, 272, 178, 27), (172, 264, 265, 165), (675, 50, 228, 500), (274, 174, 178, 272), (487, 5, 171, 578), (792, 67, 231, 546), (527, 549, 199, 194), (582, 586, 208, 204), (8, 141, 264, 172), (414, 460, 171, 5), (483, 497, 232, 231), (264, 266, 267, 265), (462, 173, 171, 460), (717, 66, 233, 492), (426, 464, 162, 15), (141, 144, 266, 264), (466, 166, 162, 464), (690, 682, 235, 233), (513, 12, 159, 587), (275, 277, 278, 276), (591, 595, 220, 216), (637, 65, 236, 688), (286, 382, 183, 20), (223, 271, 272, 218), (382, 385, 187, 183), (226, 280, 188, 19), (6, 161, 271, 223), (273, 274, 272, 271), (280, 282, 193, 188), (477, 3, 206, 596), (159, 273, 271, 161), (596, 206, 202, 599), (229, 279, 280, 226), (412, 468, 199, 0), (468, 470, 194, 199), (2, 214, 279, 229), (420, 472, 213, 18), (472, 474, 207, 213), (499, 18, 213, 604), (279, 281, 282, 280), (604, 213, 207, 609), (214, 219, 281, 279), (97, 95, 258, 256), (256, 258, 259, 257), (9, 97, 256, 184), (184, 256, 257, 177), (100, 98, 254, 252), (252, 254, 255, 253), (11, 100, 252, 205), (205, 252, 253, 198), (12, 135, 260, 217), (217, 260, 261, 210), (135, 140, 262, 260), (260, 262, 263, 261), (572, 92, 250, 695), (695, 250, 251, 700), (636, 93, 248, 769), (769, 248, 249, 772), (728, 94, 246, 827), (827, 246, 247, 829), (667, 53, 244, 703), (703, 244, 245, 707), (744, 54, 242, 775), (775, 242, 243, 779), (814, 55, 240, 831), (831, 240, 241, 833), (482, 6, 223, 613), (613, 223, 218, 618), (206, 3, 234, 277), (277, 234, 237, 278), (159, 12, 217, 273), (273, 217, 210, 274), (140, 11, 205, 262), (262, 205, 198, 263), (98, 10, 195, 254), (254, 195, 186, 255), (219, 9, 184, 281), (281, 184, 177, 282), (95, 8, 172, 258), (258, 172, 165, 259), (144, 7, 164, 266), (266, 164, 239, 267), (539, 24, 237, 621), (621, 237, 234, 626), (188, 193, 383, 379), (379, 383, 385, 382), (19, 188, 379, 283), (843, 316, 311, 845), (283, 379, 382, 286), (174, 370, 367, 178), (766, 82, 316, 843), (795, 310, 307, 797), (370, 372, 369, 367), (27, 178, 367, 293), (685, 81, 310, 795), (293, 367, 369, 296), (727, 304, 301, 731), (361, 189, 859, 861), (363, 366, 362, 361), (601, 80, 304, 727), (313, 361, 362, 314), (36, 169, 373, 303), (391, 393, 394, 392), (303, 373, 376, 305), (169, 175, 377, 373), (115, 118, 393, 391), (342, 391, 392, 339), (373, 377, 378, 376), (119, 124, 357, 354), (43, 115, 391, 342), (354, 357, 360, 356), (387, 389, 390, 388), (42, 119, 354, 309), (309, 354, 356, 312), (99, 102, 389, 387), (110, 107, 345, 341), (341, 345, 346, 344), (39, 110, 341, 306), (358, 300, 295, 355), (306, 341, 344, 308), (120, 117, 338, 335), (34, 122, 300, 358), (364, 387, 388, 359), (335, 338, 340, 337), (33, 120, 335, 299), (31, 99, 387, 364), (299, 335, 337, 302), (300, 294, 291, 295), (30, 103, 347, 297), (297, 347, 350, 298), (122, 121, 294, 300), (103, 108, 351, 347), (347, 351, 353, 350), (610, 77, 331, 711), (348, 288, 285, 343), (711, 331, 334, 715), (692, 78, 329, 781), (40, 113, 288, 348), (288, 284, 386, 285), (781, 329, 330, 785), (770, 79, 325, 835), (113, 111, 284, 288), (835, 325, 328, 837), (407, 409, 410, 408), (580, 89, 322, 719), (719, 322, 324, 723), (183, 187, 409, 407), (650, 90, 319, 788), (788, 319, 321, 791), (740, 91, 315, 839), (384, 407, 408, 381), (839, 315, 318, 841), (535, 23, 287, 631), (20, 183, 407, 384), (631, 287, 289, 635), (517, 27, 293, 639), (405, 406, 404, 403), (163, 168, 405, 403), (639, 293, 296, 643), (395, 396, 333, 336), (363, 292, 290, 366), (45, 191, 395, 336), (175, 24, 289, 377), (377, 289, 287, 378), (403, 404, 349, 352), (174, 30, 297, 370), (370, 297, 298, 372), (108, 33, 299, 351), (37, 163, 403, 352), (351, 299, 302, 353), (117, 36, 303, 338), (397, 398, 396, 395), (190, 397, 395, 191), (338, 303, 305, 340), (193, 39, 306, 383), (399, 400, 365, 368), (383, 306, 308, 385), (28, 181, 399, 368), (107, 42, 309, 345), (345, 309, 312, 346), (401, 402, 400, 399), (357, 313, 314, 360), (179, 401, 399, 181), (588, 86, 320, 735), (735, 320, 317, 738), (662, 87, 326, 801), (801, 326, 323, 804), (748, 88, 332, 847), (847, 332, 327, 849), (531, 22, 380, 648), (648, 380, 375, 653), (521, 28, 368, 657), (657, 368, 365, 660), (190, 26, 371, 397), (397, 371, 374, 398), (168, 23, 375, 405), (405, 375, 380, 406), (179, 31, 364, 401), (401, 364, 359, 402), (102, 34, 358, 389), (389, 358, 355, 390), (121, 37, 352, 294), (294, 352, 349, 291), (187, 40, 348, 409), (409, 348, 343, 410), (111, 43, 342, 284), (284, 342, 339, 386), (118, 45, 336, 393), (393, 336, 333, 394), (221, 160, 473, 471), (471, 473, 474, 472), (38, 221, 471, 419), (419, 471, 472, 420), (176, 180, 469, 467), (467, 469, 470, 468), (21, 176, 467, 411), (411, 467, 468, 412), (192, 465, 463, 196), (465, 466, 464, 463), (46, 196, 463, 425), (425, 463, 464, 426), (182, 461, 459, 185), (461, 462, 460, 459), (29, 185, 459, 413), (413, 459, 460, 414), (146, 96, 457, 455), (455, 457, 458, 456), (32, 146, 455, 415), (415, 455, 456, 416), (109, 112, 453, 451), (451, 453, 454, 452), (44, 109, 451, 423), (423, 451, 452, 424), (126, 123, 449, 447), (447, 449, 450, 448), (35, 126, 447, 417), (417, 447, 448, 418), (116, 114, 445, 443), (443, 445, 446, 444), (41, 116, 443, 421), (421, 443, 444, 422), (594, 83, 441, 743), (743, 441, 442, 747), (672, 84, 439, 807), (807, 439, 440, 811), (760, 85, 437, 851), (851, 437, 438, 853), (676, 49, 435, 750), (750, 435, 436, 755), (752, 48, 433, 813), (813, 433, 434, 817), (709, 47, 431, 855), (855, 431, 432, 857), (476, 1, 427, 665), (665, 427, 428, 670), (112, 46, 425, 453), (453, 425, 426, 454), (114, 44, 423, 445), (445, 423, 424, 446), (180, 41, 421, 469), (469, 421, 422, 470), (123, 38, 419, 449), (449, 419, 420, 450), (96, 35, 417, 457), (457, 417, 418, 458), (182, 32, 415, 461), (461, 415, 416, 462), (160, 22, 428, 473), (473, 428, 427, 474), (192, 25, 430, 465), (465, 430, 429, 466), (526, 29, 413, 674), (674, 413, 414, 679), (441, 678, 681, 442), (796, 795, 797, 800), (678, 674, 679, 681), (130, 537, 523, 132), (83, 530, 678, 441), (240, 778, 780, 241), (530, 526, 674, 678), (805, 808, 484, 820), (435, 669, 673, 436), (553, 558, 514, 510), (778, 775, 779, 780), (669, 665, 670, 673), (49, 475, 669, 435), (149, 553, 510, 150), (619, 623, 558, 553), (475, 476, 665, 669), (4, 805, 820, 166), (304, 659, 664, 301), (72, 619, 553, 149), (659, 657, 660, 664), (536, 532, 515, 522), (80, 525, 659, 304), (55, 739, 778, 240), (484, 821, 822, 820), (525, 521, 657, 659), (158, 536, 522, 157), (320, 652, 656, 317), (739, 744, 775, 778), (652, 648, 653, 656), (246, 771, 774, 247), (86, 534, 652, 320), (646, 654, 522, 515), (197, 200, 821, 484), (534, 531, 648, 652), (331, 642, 647, 334), (60, 646, 515, 155), (611, 616, 507, 501), (642, 639, 643, 647), (94, 628, 771, 246), (77, 520, 642, 331), (771, 769, 772, 774), (75, 611, 501, 212), (520, 517, 639, 642), (507, 493, 488, 501), (322, 634, 638, 324), (824, 823, 825, 826), (634, 631, 635, 638), (216, 220, 493, 507), (89, 538, 634, 322), (628, 636, 769, 771), (538, 535, 631, 634), (214, 824, 826, 219), (250, 625, 630, 251), (655, 658, 485, 479), (625, 621, 626, 630), (67, 713, 483, 231), (92, 542, 625, 250), (57, 655, 479, 201), (485, 683, 687, 479), (542, 539, 621, 625), (244, 617, 620, 245), (204, 208, 683, 485), (617, 613, 618, 620), (494, 500, 691, 694), (53, 486, 617, 244), (713, 717, 492, 483), (233, 235, 505, 492), (486, 482, 613, 617), (225, 494, 694, 227), (236, 608, 612, 238), (815, 818, 823, 824), (608, 604, 609, 612), (492, 505, 497, 483), (65, 503, 608, 236), (668, 675, 500, 494), (52, 745, 764, 222), (503, 499, 604, 608), (228, 598, 603, 230), (51, 668, 494, 225), (688, 478, 682, 690), (598, 596, 599, 603), (745, 751, 763, 764), (50, 481, 598, 228), (2, 815, 824, 214), (236, 238, 478, 688), (481, 477, 596, 598), (633, 637, 688, 690), (159, 161, 592, 587), (789, 792, 546, 527), (587, 592, 595, 591), (66, 633, 690, 233), (74, 516, 591, 216), (222, 764, 768, 224), (516, 513, 587, 591), (13, 789, 527, 194), (171, 173, 583, 578), (567, 572, 695, 699), (546, 562, 549, 527), (578, 583, 586, 582), (764, 763, 765, 768), (56, 490, 582, 204), (93, 567, 699, 248), (699, 695, 700, 702), (490, 487, 578, 582), (125, 574, 570, 128), (201, 203, 759, 480), (248, 699, 702, 249), (574, 577, 573, 570), (661, 667, 703, 706), (59, 495, 573, 157), (480, 759, 762, 758), (495, 491, 570, 573), (54, 661, 706, 242), (135, 565, 561, 140), (58, 733, 758, 197), (231, 232, 562, 546), (565, 569, 564, 561), (71, 512, 564, 151), (706, 703, 707, 710), (733, 736, 480, 758), (512, 509, 561, 564), (143, 556, 560, 145), (242, 706, 710, 243), (730, 727, 731, 734), (556, 552, 557, 560), (721, 728, 827, 828), (62, 498, 556, 143), (310, 730, 734, 307), (498, 496, 552, 556), (597, 601, 727, 730), (133, 547, 551, 136), (212, 215, 518, 528), (547, 543, 548, 551), (81, 597, 730, 310), (68, 508, 547, 133), (528, 518, 506, 519), (508, 504, 543, 547), (324, 638, 542, 92), (76, 693, 519, 209), (638, 635, 539, 542), (127, 568, 555, 129), (317, 656, 538, 89), (78, 602, 714, 329), (844, 843, 845, 846), (656, 653, 535, 538), (541, 554, 540, 533), (436, 673, 534, 86), (711, 715, 718, 714), (329, 714, 718, 330), (673, 670, 531, 534), (301, 664, 530, 83), (580, 719, 722, 575), (664, 660, 526, 530), (90, 575, 722, 319), (334, 647, 525, 80), (147, 541, 533, 148), (647, 643, 521, 525), (719, 723, 726, 722), (245, 620, 520, 77), (832, 831, 833, 834), (620, 618, 517, 520), (152, 569, 516, 74), (319, 722, 726, 321), (701, 704, 554, 541), (569, 565, 513, 516), (136, 551, 512, 71), (588, 735, 737, 581), (87, 581, 737, 326), (551, 548, 509, 512), (73, 701, 541, 147), (230, 603, 508, 68), (600, 593, 579, 590), (735, 738, 742, 737), (603, 599, 504, 508), (326, 737, 742, 323), (145, 560, 503, 65), (156, 600, 590, 155), (560, 557, 499, 503), (594, 743, 746, 589), (158, 577, 498, 62), (725, 732, 590, 579), (577, 574, 496, 498), (226, 828, 830, 229), (208, 586, 495, 59), (84, 589, 746, 439), (809, 814, 831, 832), (586, 583, 491, 495), (61, 725, 579, 153), (238, 612, 475, 49), (743, 747, 749, 746), (439, 746, 749, 440), (612, 609, 476, 475), (442, 681, 490, 56), (680, 676, 750, 754), (681, 679, 487, 490), (48, 680, 754, 433), (220, 595, 486, 53), (828, 827, 829, 830), (19, 721, 828, 226), (595, 592, 482, 486), (750, 755, 757, 754), (251, 630, 481, 50), (693, 698, 528, 519), (610, 711, 714, 602), (630, 626, 477, 481), (433, 754, 757, 434), (537, 544, 529, 523), (69, 624, 537, 130), (316, 796, 800, 311), (624, 632, 544, 537), (677, 685, 795, 796), (139, 559, 545, 142), (209, 211, 502, 524), (559, 566, 550, 545), (82, 677, 796, 316), (63, 640, 559, 139), (524, 502, 489, 511), (640, 645, 566, 559), (249, 702, 668, 51), (7, 773, 511, 170), (702, 700, 675, 668), (97, 629, 607, 95), (215, 488, 661, 54), (79, 686, 784, 325), (488, 493, 667, 661), (584, 571, 585, 606), (440, 749, 655, 57), (781, 785, 787, 784), (325, 784, 787, 328), (749, 747, 658, 655), (235, 682, 680, 48), (650, 788, 790, 641), (682, 478, 676, 680), (91, 641, 790, 315), (203, 687, 646, 60), (148, 584, 606, 147), (687, 683, 654, 646), (788, 791, 794, 790), (156, 532, 640, 63), (532, 536, 645, 640), (142, 545, 633, 66), (315, 790, 794, 318), (777, 782, 606, 585), (545, 550, 637, 633), (227, 694, 624, 69), (662, 801, 803, 651), (88, 651, 803, 332), (694, 691, 632, 624), (8, 777, 585, 141), (132, 523, 619, 72), (708, 697, 689, 696), (801, 804, 806, 803), (523, 529, 623, 619), (332, 803, 806, 327), (150, 510, 611, 75), (154, 708, 696, 153), (510, 514, 616, 611), (672, 807, 810, 663), (243, 710, 602, 78), (799, 802, 696, 689), (710, 707, 610, 602), (330, 718, 597, 81), (85, 663, 810, 437), (718, 715, 601, 597), (15, 799, 689, 131), (307, 734, 589, 84), (807, 811, 812, 810), (437, 810, 812, 438), (734, 731, 594, 589), (434, 757, 581, 87), (756, 752, 813, 816), (757, 755, 588, 581), (47, 756, 816, 431), (323, 742, 575, 90), (742, 738, 580, 575), (813, 817, 819, 816), (321, 726, 567, 93), (773, 776, 524, 511), (692, 781, 784, 686), (726, 723, 572, 567), (431, 816, 819, 432), (568, 576, 563, 555), (70, 705, 568, 127), (371, 844, 846, 374), (705, 712, 576, 568), (761, 766, 843, 844), (137, 615, 605, 138), (615, 627, 614, 605), (26, 761, 844, 371), (64, 720, 615, 137), (720, 724, 627, 615), (247, 774, 745, 52), (774, 772, 751, 745), (211, 506, 739, 55), (506, 518, 744, 739), (438, 812, 733, 58), (835, 837, 838, 836), (292, 836, 838, 290), (812, 811, 736, 733), (232, 497, 756, 47), (740, 839, 840, 729), (497, 505, 752, 756), (20, 729, 840, 286), (200, 762, 725, 61), (762, 759, 732, 725), (839, 841, 842, 840), (154, 593, 720, 64), (593, 600, 724, 720), (138, 605, 713, 67), (286, 840, 842, 283), (605, 614, 717, 713), (224, 768, 705, 70), (748, 847, 848, 741), (21, 741, 848, 381), (768, 765, 712, 705), (129, 555, 701, 73), (847, 849, 850, 848), (555, 563, 704, 701), (381, 848, 850, 384), (148, 533, 693, 76), (533, 540, 698, 693), (760, 851, 852, 753), (241, 780, 686, 79), (780, 779, 692, 686), (328, 787, 677, 82), (25, 753, 852, 430), (787, 785, 685, 677), (311, 800, 663, 85), (851, 853, 854, 852), (430, 852, 854, 429), (800, 797, 672, 663), (432, 819, 651, 88), (716, 709, 855, 856), (819, 817, 662, 651), (0, 716, 856, 412), (327, 806, 641, 91), (806, 804, 650, 641), (855, 857, 858, 856), (318, 794, 628, 94), (770, 835, 836, 767), (794, 791, 636, 628), (412, 856, 858, 411), (629, 644, 622, 607), (9, 783, 629, 97), (783, 786, 644, 629), (104, 671, 649, 101), (671, 684, 666, 649), (14, 793, 671, 104), (793, 798, 684, 671), (229, 830, 815, 2), (830, 829, 818, 815), (489, 502, 814, 809), (429, 854, 805, 4), (854, 853, 808, 805), (199, 549, 716, 0), (549, 562, 709, 716), (162, 822, 799, 15), (822, 821, 802, 799), (134, 697, 793, 14), (697, 708, 798, 793), (101, 649, 789, 13), (649, 666, 792, 789), (219, 826, 783, 9), (826, 825, 786, 783), (95, 607, 777, 8), (607, 622, 782, 777), (144, 571, 773, 7), (571, 584, 776, 773), (834, 833, 770, 767), (290, 838, 761, 26), (838, 837, 766, 761), (374, 846, 753, 25), (846, 845, 760, 753), (411, 858, 741, 21), (858, 857, 748, 741), (384, 850, 729, 20), (850, 849, 740, 729), (283, 842, 721, 19), (842, 841, 728, 721), (189, 269, 860, 859)])
me_cube_001.use_remesh_preserve_volume = False
me_cube_001.use_remesh_preserve_attributes = False
me_cube_001.use_mirror_vertex_groups = False
me_cube_001.update()

# ---- objects
ob_mazecube = bpy.data.objects.new('MazeCube', me_cube)
ob_part05 = bpy.data.objects.new('PART05', me_cube_008)
ob_part03 = bpy.data.objects.new('PART03', me_cube_007)
ob_part04 = bpy.data.objects.new('PART04', me_cube_006)
ob_part01 = bpy.data.objects.new('PART01', me_cube_005)
ob_part02 = bpy.data.objects.new('PART02', me_cube_004)
ob_button01 = bpy.data.objects.new('BUTTON01', me_cube_003)
ob_cube_001 = bpy.data.objects.new('Cube.001', me_cube_002)
ob_cube = bpy.data.objects.new('Cube', me_cube_001)
ob_camera = bpy.data.objects.new('Camera', cam_camera)

# ---- transforms, parenting, visibility, modifiers, constraints
ob_mazecube.location = (0.0, 0.0, 0.0)
ob_mazecube.hide_viewport = True
ob_mazecube.lineart.crease_threshold = 0.0
ob_part05.location = (0.0, 0.0, 0.0)
ob_part05.scale = (4.0, 4.0, 4.0)
ob_part05.lineart.crease_threshold = 0.0
ob_part03.location = (0.0, 0.0, 0.0)
ob_part03.scale = (4.0, 4.0, 4.0)
ob_part03.lineart.crease_threshold = 0.0
ob_part04.location = (0.0, 0.0, 0.0)
ob_part04.scale = (4.0, 4.0, 4.0)
ob_part04.lineart.crease_threshold = 0.0
ob_part01.location = (0.0, 0.0, 0.0)
ob_part01.scale = (4.0, 4.0, 4.0)
ob_part01.lineart.crease_threshold = 0.0
ob_part02.location = (0.0, 0.0, 0.0)
ob_part02.scale = (4.0, 4.0, 4.0)
ob_part02.lineart.crease_threshold = 0.0
ob_button01.location = (0.0, 0.0, 0.0)
ob_button01.scale = (4.0, 4.0, 4.0)
ob_button01.hide_viewport = True
ob_button01.lineart.crease_threshold = 0.0
ob_cube_001.location = (0.0, 0.0, 0.0)
ob_cube_001.scale = (4.0, 4.0, 4.0)
ob_cube_001.lineart.crease_threshold = 0.0
ob_cube.location = (0.0, 0.0, 0.0)
ob_cube.scale = (4.0, 4.0, 4.0)
ob_cube.hide_viewport = True
ob_cube.lineart.crease_threshold = 0.0
ob_camera.location = (7.481, -6.508, 5.344)
ob_camera.rotation_euler = (1.109, 0.0, 0.8149)
ob_camera.lock_rotations_4d = False
ob_camera.empty_display_type = 'ARROWS'
ob_camera.color = (0.0, 0.0, 0.0, 0.0)
ob_camera.display_type = 'WIRE'
ob_camera.lineart.crease_threshold = 0.0

# ---- collection membership
col_collection_1.objects.link(ob_mazecube)
col_collection_1.objects.link(ob_part05)
col_collection_1.objects.link(ob_part03)
col_collection_1.objects.link(ob_part04)
col_collection_1.objects.link(ob_part01)
col_collection_1.objects.link(ob_part02)
col_collection_1.objects.link(ob_button01)
col_collection_1.objects.link(ob_cube_001)
col_collection_1.objects.link(ob_cube)
col_collection_1.objects.link(ob_camera)

# ---- scene / render settings (as saved in the file)
scene.camera = ob_camera
scene.frame_start = 1; scene.frame_end = 250; scene.frame_set(2)
scene.render.engine = 'BLENDER_EEVEE_NEXT'
scene.render.resolution_percentage = 50
scene.render.dither_intensity = 0.0
scene.cycles.use_denoising = False
scene.cycles.samples = 128
scene.cycles.sampling_pattern = 'TABULATED_SOBOL'
scene.cycles.use_adaptive_sampling = False
scene.cycles.use_light_tree = False
scene.cycles.blur_glossy = 0.0
scene.cycles.sample_clamp_indirect = 0.0
scene.view_settings.view_transform = 'Standard'
bpy.context.view_layer.update()

# ---- added for rendering (the .blend has no usable light): sun
light_auto_sun = bpy.data.lights.new('AutoSun', 'SUN')
light_auto_sun.energy = 3.0
light_auto_sun.angle = 0.0523599
ob_auto_sun = bpy.data.objects.new('AutoSun', light_auto_sun)
scene.collection.objects.link(ob_auto_sun)
ob_auto_sun.rotation_euler = (0.872665, 0.174533, 0.523599)
bpy.context.view_layer.update()
